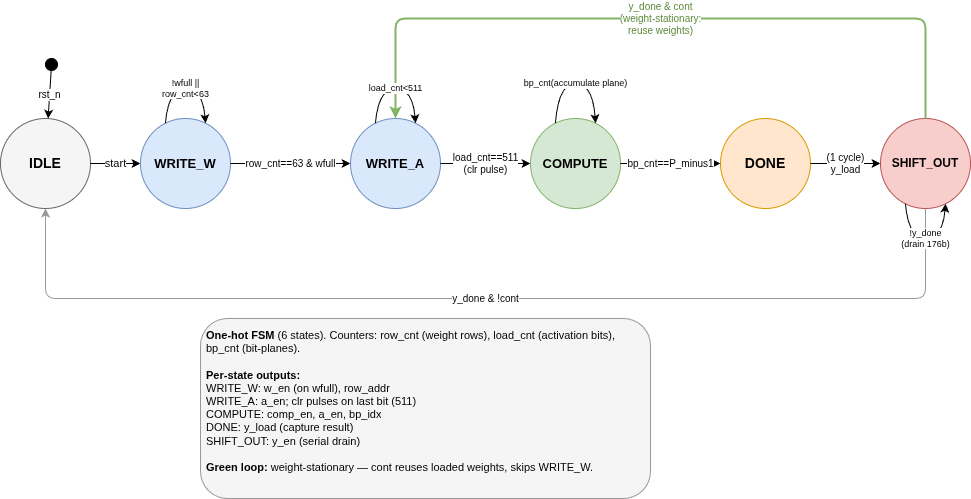

The diagram above was exported from draw.io. Its source (the exported page's mxGraphModel, read from the mxfile embedded in the PNG):
<mxGraphModel dx="411" dy="342" grid="1" gridSize="10" guides="1" tooltips="1" connect="1" arrows="1" fold="1" page="1" pageScale="1" pageWidth="1100" pageHeight="700" background="none" math="0" shadow="1">
  <root>
    <mxCell id="0" />
    <mxCell id="1" parent="0" />
    <mxCell id="s_idle" value="IDLE" style="ellipse;whiteSpace=wrap;html=1;fillColor=#f5f5f5;strokeColor=#666666;fontSize=14;fontStyle=1;" parent="1" vertex="1">
      <mxGeometry x="50" y="300" width="90" height="90" as="geometry" />
    </mxCell>
    <mxCell id="s_ww" value="WRITE_W" style="ellipse;whiteSpace=wrap;html=1;fillColor=#dae8fc;strokeColor=#6c8ebf;fontSize=13;fontStyle=1;" parent="1" vertex="1">
      <mxGeometry x="190" y="300" width="90" height="90" as="geometry" />
    </mxCell>
    <mxCell id="s_wa" value="WRITE_A" style="ellipse;whiteSpace=wrap;html=1;fillColor=#dae8fc;strokeColor=#6c8ebf;fontSize=13;fontStyle=1;" parent="1" vertex="1">
      <mxGeometry x="400" y="300" width="90" height="90" as="geometry" />
    </mxCell>
    <mxCell id="s_comp" value="COMPUTE" style="ellipse;whiteSpace=wrap;html=1;fillColor=#d5e8d4;strokeColor=#82b366;fontSize=13;fontStyle=1;" parent="1" vertex="1">
      <mxGeometry x="580" y="300" width="90" height="90" as="geometry" />
    </mxCell>
    <mxCell id="s_done" value="DONE" style="ellipse;whiteSpace=wrap;html=1;fillColor=#ffe6cc;strokeColor=#d79b00;fontSize=14;fontStyle=1;" parent="1" vertex="1">
      <mxGeometry x="770" y="300" width="90" height="90" as="geometry" />
    </mxCell>
    <mxCell id="s_so" value="SHIFT_OUT" style="ellipse;whiteSpace=wrap;html=1;fillColor=#f8cecc;strokeColor=#b85450;fontSize=12;fontStyle=1;" parent="1" vertex="1">
      <mxGeometry x="930" y="300" width="90" height="90" as="geometry" />
    </mxCell>
    <mxCell id="reset_dot" value="" style="ellipse;whiteSpace=wrap;html=1;fillColor=#000000;strokeColor=#000000;" parent="1" vertex="1">
      <mxGeometry x="95" y="240" width="12" height="12" as="geometry" />
    </mxCell>
    <mxCell id="e_reset" value="rst_n" style="endArrow=classic;html=1;rounded=0;fontSize=10;" parent="1" source="reset_dot" target="s_idle" edge="1">
      <mxGeometry relative="1" as="geometry" />
    </mxCell>
    <mxCell id="e_idle_ww" value="start" style="endArrow=classic;html=1;rounded=0;fontSize=11;" parent="1" source="s_idle" target="s_ww" edge="1">
      <mxGeometry relative="1" as="geometry" />
    </mxCell>
    <mxCell id="e_ww_wa" value="row_cnt==63 &amp; wfull" style="endArrow=classic;html=1;rounded=0;fontSize=10;" parent="1" source="s_ww" target="s_wa" edge="1">
      <mxGeometry relative="1" as="geometry" />
    </mxCell>
    <mxCell id="e_wa_comp" value="load_cnt==511&lt;br&gt;(clr pulse)" style="endArrow=classic;html=1;rounded=0;fontSize=10;" parent="1" source="s_wa" target="s_comp" edge="1">
      <mxGeometry relative="1" as="geometry" />
    </mxCell>
    <mxCell id="e_comp_done" value="bp_cnt==P_minus1" style="endArrow=classic;html=1;rounded=0;fontSize=10;" parent="1" source="s_comp" target="s_done" edge="1">
      <mxGeometry relative="1" as="geometry" />
    </mxCell>
    <mxCell id="e_done_so" value="(1 cycle)&lt;br&gt;y_load" style="endArrow=classic;html=1;rounded=0;fontSize=10;" parent="1" source="s_done" target="s_so" edge="1">
      <mxGeometry relative="1" as="geometry" />
    </mxCell>
    <mxCell id="e_so_wa" value="y_done &amp; cont&lt;br&gt;(weight-stationary:&lt;br&gt;reuse weights)" style="endArrow=classic;html=1;rounded=1;fontSize=10;strokeColor=#82b366;strokeWidth=2;fontColor=#5d8a3a;edgeStyle=orthogonalEdgeStyle;" parent="1" source="s_so" target="s_wa" edge="1">
      <mxGeometry relative="1" as="geometry">
        <Array as="points">
          <mxPoint x="975" y="200" />
          <mxPoint x="445" y="200" />
        </Array>
      </mxGeometry>
    </mxCell>
    <mxCell id="e_so_idle" value="y_done &amp; !cont" style="endArrow=classic;html=1;rounded=1;fontSize=10;edgeStyle=orthogonalEdgeStyle;strokeColor=#999999;" parent="1" source="s_so" target="s_idle" edge="1">
      <mxGeometry relative="1" as="geometry">
        <Array as="points">
          <mxPoint x="975" y="480" />
          <mxPoint x="95" y="480" />
        </Array>
      </mxGeometry>
    </mxCell>
    <mxCell id="sl_ww" value="!wfull ||&lt;br&gt;row_cnt&lt;63" style="endArrow=classic;html=1;rounded=1;fontSize=9;curved=1;exitX=0.25;exitY=0;exitDx=0;exitDy=0;entryX=0.75;entryY=0;entryDx=0;entryDy=0;" parent="1" source="s_ww" target="s_ww" edge="1">
      <mxGeometry relative="1" as="geometry">
        <Array as="points">
          <mxPoint x="218" y="270" />
          <mxPoint x="252" y="270" />
        </Array>
      </mxGeometry>
    </mxCell>
    <mxCell id="sl_wa" value="load_cnt&lt;511" style="endArrow=classic;html=1;rounded=1;fontSize=9;curved=1;exitX=0.25;exitY=0;exitDx=0;exitDy=0;entryX=0.75;entryY=0;entryDx=0;entryDy=0;" parent="1" source="s_wa" target="s_wa" edge="1">
      <mxGeometry relative="1" as="geometry">
        <Array as="points">
          <mxPoint x="428" y="270" />
          <mxPoint x="462" y="270" />
        </Array>
      </mxGeometry>
    </mxCell>
    <mxCell id="sl_comp" value="bp_cnt&lt;P_minus1&lt;br&gt;(accumulate plane)" style="endArrow=classic;html=1;rounded=1;fontSize=9;curved=1;exitX=0.25;exitY=0;exitDx=0;exitDy=0;entryX=0.75;entryY=0;entryDx=0;entryDy=0;" parent="1" source="s_comp" target="s_comp" edge="1">
      <mxGeometry relative="1" as="geometry">
        <Array as="points">
          <mxPoint x="608" y="265" />
          <mxPoint x="642" y="265" />
        </Array>
      </mxGeometry>
    </mxCell>
    <mxCell id="sl_so" value="!y_done&lt;br&gt;(drain 176b)" style="endArrow=classic;html=1;rounded=1;fontSize=9;curved=1;exitX=0.25;exitY=1;exitDx=0;exitDy=0;entryX=0.75;entryY=1;entryDx=0;entryDy=0;" parent="1" source="s_so" target="s_so" edge="1">
      <mxGeometry relative="1" as="geometry">
        <Array as="points">
          <mxPoint x="958" y="420" />
          <mxPoint x="992" y="420" />
        </Array>
      </mxGeometry>
    </mxCell>
    <mxCell id="legend" value="&lt;b&gt;One-hot FSM&lt;/b&gt; (6 states). Counters: row_cnt (weight rows), load_cnt (activation bits), bp_cnt (bit-planes).&lt;br&gt;&lt;br&gt;&lt;b&gt;Per-state outputs:&lt;/b&gt;&lt;br&gt;WRITE_W: w_en (on wfull), row_addr&lt;br&gt;WRITE_A: a_en; clr pulses on last bit (511)&lt;br&gt;COMPUTE: comp_en, a_en, bp_idx&lt;br&gt;DONE: y_load (capture result)&lt;br&gt;SHIFT_OUT: y_en (serial drain)&lt;br&gt;&lt;br&gt;&lt;b&gt;Green loop:&lt;/b&gt; weight-stationary — cont reuses loaded weights, skips WRITE_W." style="rounded=1;whiteSpace=wrap;html=1;align=left;verticalAlign=top;fillColor=#f5f5f5;strokeColor=#999999;fontSize=11;spacing=6;" parent="1" vertex="1">
      <mxGeometry x="250" y="500" width="450" height="180" as="geometry" />
    </mxCell>
  </root>
</mxGraphModel>